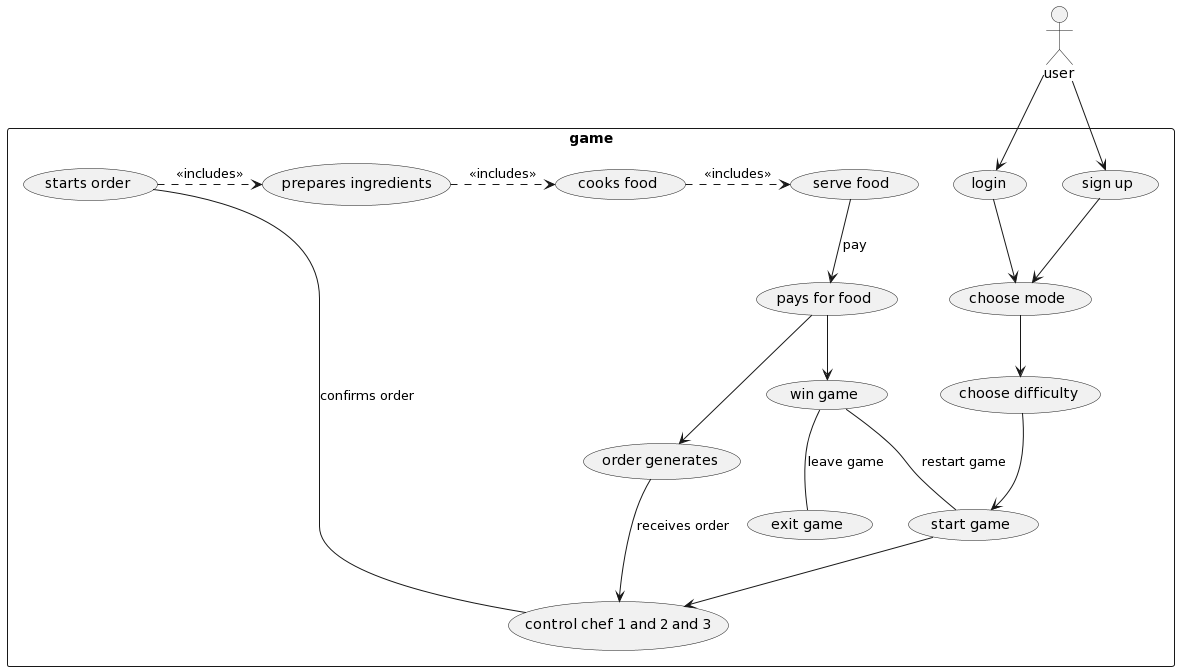

The diagram above was rendered by PlantUML. Its source (embedded in the PNG):
@startuml
skinparam packageStyle rectangle
actor user
rectangle game {
user --> (login)
user --> (sign up)
(sign up) --> (choose mode)
(login) --> (choose mode)
(choose mode) --> (choose difficulty)
(choose difficulty) --> (start game)
(start game) --> (control chef 1 and 2 and 3)
(control chef 1 and 2 and 3) -- (starts order) : confirms order
(starts order) .> (prepares ingredients) : <<includes>>
(prepares ingredients) .> (cooks food) : <<includes>>
(cooks food) .> (serve food) : <<includes>>
(serve food) --> (pays for food) : pay
(order generates) --> (control chef 1 and 2 and 3) : receives order
(pays for food) --> (win game) 
(pays for food) --> (order generates) 
(win game) -- (exit game) : leave game
(win game) -- (start game) : restart game
}
@enduml